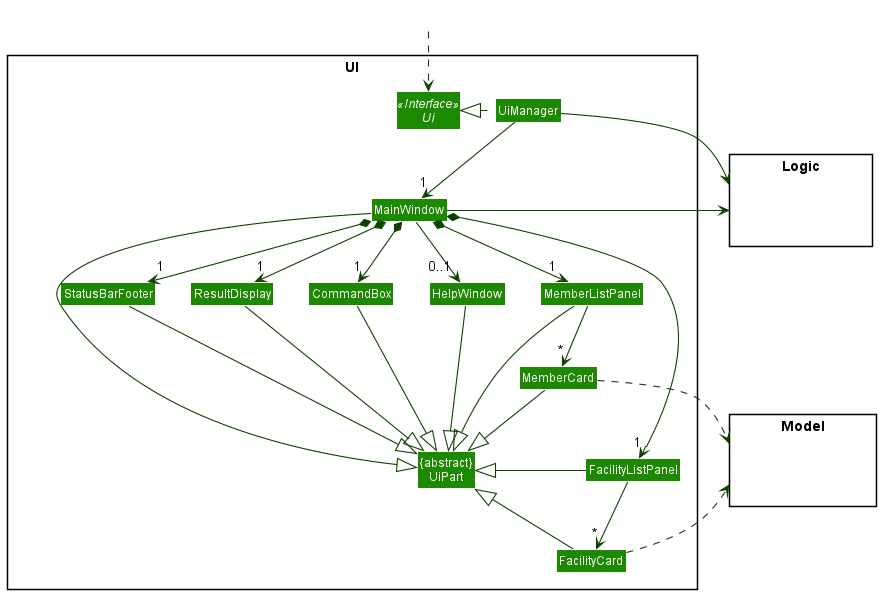

The diagram above was rendered by PlantUML. Its source (embedded in the PNG):
@startuml
!include style.puml
skinparam arrowThickness 1.1
skinparam arrowColor UI_COLOR_T4
skinparam classBackgroundColor UI_COLOR

package UI <<Rectangle>>{
Interface Ui <<Interface>>
Class "{abstract}\nUiPart" as UiPart
Class UiManager
Class MainWindow
Class HelpWindow
Class ResultDisplay
Class MemberListPanel
Class MemberCard
Class StatusBarFooter
Class CommandBox
Class FacilityListPanel
Class FacilityCard
}

package Model <<Rectangle>> {
Class HiddenModel #FFFFFF
}

package Logic <<Rectangle>> {
Class HiddenLogic #FFFFFF
}

Class HiddenOutside #FFFFFF
HiddenOutside ..> Ui

UiManager .left.|> Ui
UiManager -down-> "1" MainWindow
MainWindow *-down->  "1" CommandBox
MainWindow *-down-> "1" ResultDisplay
MainWindow *-down-> "1" MemberListPanel
MainWindow *-down-> "1" StatusBarFooter
MainWindow --> "0..1" HelpWindow
MainWindow *-down-> "1" FacilityListPanel

MemberListPanel -down-> "*" MemberCard
FacilityListPanel -down-> "*" FacilityCard

MainWindow -left-|> UiPart

ResultDisplay --|> UiPart
CommandBox --|> UiPart
MemberListPanel -right-|> UiPart
MemberCard --|> UiPart
StatusBarFooter --|> UiPart
HelpWindow --|> UiPart
FacilityCard --|> UiPart
FacilityListPanel -left-|> UiPart

MemberCard ..> Model
FacilityCard ..> Model
UiPart .[hidden]left. Model
UiManager -right-> Logic
MainWindow -left-> Logic

MemberListPanel -[hidden]left- HelpWindow
HelpWindow -[hidden]left- CommandBox
CommandBox -[hidden]left- ResultDisplay
ResultDisplay -[hidden]left- StatusBarFooter
FacilityCard -[hidden]left- MemberCard
FacilityListPanel -[hidden]left- MemberListPanel

MainWindow -[hidden]-|> UiPart
@enduml